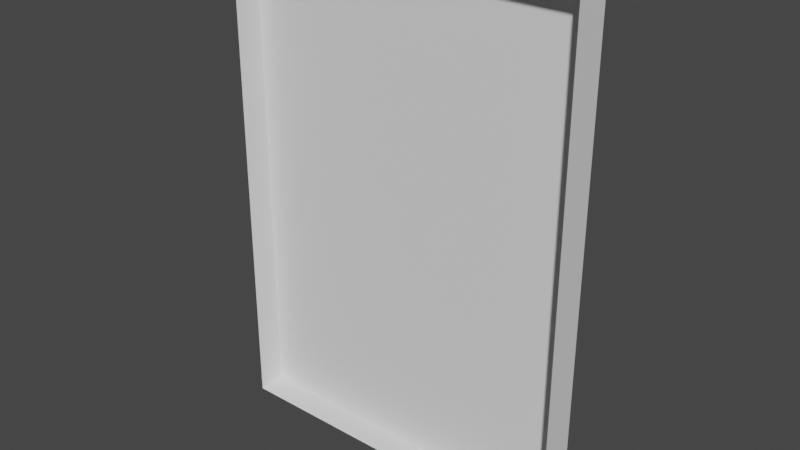 # Source: mirror.blend  (saved by Blender 3.4.6; exported with 4.5.12 LTS)
import bpy
from mathutils import Matrix  # noqa: F401  (used for matrix-valued properties, if any)

bpy.ops.wm.read_factory_settings(use_empty=True)
scene = bpy.context.scene
scene.name = 'Scene'

# ---- materials (node trees are filled in below, after node groups)
mat_material = bpy.data.materials.new('Material')
mat_material.alpha_threshold = 0.0
mat_material.use_transparent_shadow = False
mat_material.roughness = 0.5
mat_material.line_color = (0.0, 0.0, 0.0, 1.0)

# ---- material node trees
mat_material.use_nodes = True; mat_material.node_tree.nodes.clear()
_N = mat_material.node_tree.nodes; _L = mat_material.node_tree.links
n0 = _N.new('ShaderNodeOutputMaterial'); n0.name = 'Material Output'; n0.location = (300, 300)
n1 = _N.new('ShaderNodeBsdfPrincipled'); n1.name = 'Principled BSDF'; n1.location = (10, 300)
n1.distribution = 'GGX'
n1.subsurface_method = 'RANDOM_WALK_SKIN'
n1.inputs[3].default_value = 1.45
n1.inputs[27].default_value = (0.0, 0.0, 0.0, 1.0)
n1.inputs[28].default_value = 1.0
_L.new(n1.outputs[0], n0.inputs[0])
n0.is_active_output = True

# ---- world
world_world = bpy.data.worlds.new('World'); scene.world = world_world
world_world.use_nodes = True; world_world.node_tree.nodes.clear()
_N = world_world.node_tree.nodes; _L = world_world.node_tree.links
n0 = _N.new('ShaderNodeOutputWorld'); n0.name = 'World Output'; n0.location = (300, 300)
n1 = _N.new('ShaderNodeBackground'); n1.name = 'Background'; n1.location = (10, 300)
n1.inputs[0].default_value = (0.05088, 0.05088, 0.05088, 1.0)
_L.new(n1.outputs[0], n0.inputs[0])
n0.is_active_output = True
world_world.color = (0.05088, 0.05088, 0.05088)
world_world.use_sun_shadow = False
world_world.sun_shadow_jitter_overblur = 0.0

# ---- meshes
me_cube = bpy.data.meshes.new('Cube')
me_cube.from_pydata([(0.25, 0.025, 0.35), (0.25, 0.025, -0.35), (0.25, -0.025, 0.35), (0.25, -0.025, -0.35), (-0.25, 0.025, 0.35), (-0.25, 0.025, -0.35), (-0.25, -0.025, 0.35), (-0.25, -0.025, -0.35)], [], [(0, 4, 6, 2), (7, 6, 4, 5), (5, 1, 3, 7), (1, 0, 2, 3)])
_uv = me_cube.uv_layers.new(name='UVMap')
_uv.uv.foreach_set('vector', [1.0, 0.4348, 1.0, 0.8696, 0.9565, 0.8696, 0.9565, 0.4348, 0.913, 0.0, 0.913, 0.6087, 0.8696, 0.6087, 0.8696, 0.0, 1.0, 0.0, 1.0, 0.4348, 0.9565, 0.4348, 0.9565, 0.0, 0.9565, 0.0, 0.9565, 0.6087, 0.913, 0.6087, 0.913, 0.0])
me_cube.materials.append(mat_material)
me_cube.use_mirror_vertex_groups = False
me_cube.update()
me_cube_001 = bpy.data.meshes.new('Cube.001')
me_cube_001.from_pydata([(-0.25, 0.015, -0.35), (-0.25, 0.015, 0.35), (-0.25, 0.025, -0.35), (-0.25, 0.025, 0.35), (0.25, 0.015, -0.35), (0.25, 0.015, 0.35), (0.25, 0.025, -0.35), (0.25, 0.025, 0.35)], [(2, 0), (1, 3), (4, 6), (7, 5)], [(2, 3, 7, 6), (4, 5, 1, 0)])
_uv = me_cube_001.uv_layers.new(name='UVMap')
_uv.uv.foreach_set('vector', [0.8696, 5.96e-08, 0.8696, 0.6087, 0.4348, 0.6087, 0.4348, 0.0, 0.4348, 5.96e-08, 0.4348, 0.6087, 0.0, 0.6087, 4.47e-08, 0.0])
me_cube_001.update()

# ---- objects
ob_support = bpy.data.objects.new('Support', me_cube)
ob_mirror = bpy.data.objects.new('Mirror', me_cube_001)

# ---- transforms, parenting, visibility, modifiers, constraints
ob_support.location = (0.0, 0.0, 0.0)
ob_support.lock_rotations_4d = False
ob_support.empty_display_type = 'ARROWS'
ob_support.lineart.crease_threshold = 0.0
ob_mirror.location = (0.0, 0.0, 0.0)

# ---- collection membership
scene.collection.objects.link(ob_support)
scene.collection.objects.link(ob_mirror)

# ---- scene / render settings (as saved in the file)
scene.frame_start = 1; scene.frame_end = 250; scene.frame_set(1)
scene.render.engine = 'BLENDER_EEVEE_NEXT'
scene.cycles.sampling_pattern = 'TABULATED_SOBOL'
scene.cycles.use_light_tree = False
scene.view_settings.view_transform = 'Filmic'
bpy.context.view_layer.update()

# ---- added for rendering (the .blend has no active camera and no usable light): camera, sun
cam_auto = bpy.data.cameras.new('AutoCamera')
cam_auto.lens = 50.0
cam_auto.sensor_width = 36.0
cam_auto.clip_end = 1000.0
ob_auto_camera = bpy.data.objects.new('AutoCamera', cam_auto)
scene.collection.objects.link(ob_auto_camera)
ob_auto_camera.location = (0.797252, -0.956702, 0.637801)
ob_auto_camera.rotation_euler = (1.09748, -7.21219e-08, 0.694738)
scene.camera = ob_auto_camera
light_auto_sun = bpy.data.lights.new('AutoSun', 'SUN')
light_auto_sun.energy = 3.0
light_auto_sun.angle = 0.0523599
ob_auto_sun = bpy.data.objects.new('AutoSun', light_auto_sun)
scene.collection.objects.link(ob_auto_sun)
ob_auto_sun.rotation_euler = (0.872665, 0.174533, 0.523599)
bpy.context.view_layer.update()
